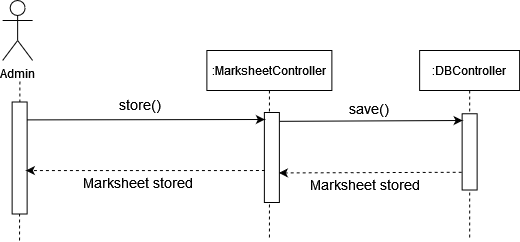

The diagram above was exported from draw.io. Its source (the exported page's mxGraphModel, read from the mxfile embedded in the PNG):
<mxGraphModel dx="599" dy="303" grid="1" gridSize="10" guides="1" tooltips="1" connect="1" arrows="1" fold="1" page="1" pageScale="1" pageWidth="850" pageHeight="1100" math="0" shadow="0">
  <root>
    <mxCell id="0" />
    <mxCell id="1" parent="0" />
    <mxCell id="Td2ku4V8jNkps6xAQcZh-184" value="Admin" style="shape=umlActor;verticalLabelPosition=bottom;verticalAlign=top;html=1;outlineConnect=0;" vertex="1" parent="1">
      <mxGeometry x="210.13" y="400" width="30" height="60" as="geometry" />
    </mxCell>
    <mxCell id="Td2ku4V8jNkps6xAQcZh-185" value="" style="endArrow=none;dashed=1;html=1;startArrow=none;" edge="1" parent="1">
      <mxGeometry width="50" height="50" relative="1" as="geometry">
        <mxPoint x="227" y="640" as="sourcePoint" />
        <mxPoint x="227.3800000000001" y="480" as="targetPoint" />
      </mxGeometry>
    </mxCell>
    <mxCell id="Td2ku4V8jNkps6xAQcZh-186" value=":MarksheetController" style="shape=umlLifeline;perimeter=lifelinePerimeter;container=1;collapsible=0;recursiveResize=0;rounded=0;shadow=0;strokeWidth=1;" vertex="1" parent="1">
      <mxGeometry x="414.38" y="450" width="125" height="190" as="geometry" />
    </mxCell>
    <mxCell id="Td2ku4V8jNkps6xAQcZh-187" value="" style="rounded=0;whiteSpace=wrap;html=1;rotation=90;" vertex="1" parent="Td2ku4V8jNkps6xAQcZh-186">
      <mxGeometry x="20" y="99.5" width="90" height="15" as="geometry" />
    </mxCell>
    <mxCell id="Td2ku4V8jNkps6xAQcZh-189" value="" style="rounded=0;whiteSpace=wrap;html=1;rotation=90;" vertex="1" parent="1">
      <mxGeometry x="171.13" y="550" width="112" height="15" as="geometry" />
    </mxCell>
    <mxCell id="Td2ku4V8jNkps6xAQcZh-191" value=":DBController" style="shape=umlLifeline;perimeter=lifelinePerimeter;container=1;collapsible=0;recursiveResize=0;rounded=0;shadow=0;strokeWidth=1;" vertex="1" parent="1">
      <mxGeometry x="627.13" y="450" width="100" height="190" as="geometry" />
    </mxCell>
    <mxCell id="Td2ku4V8jNkps6xAQcZh-192" value="" style="rounded=0;whiteSpace=wrap;html=1;rotation=90;" vertex="1" parent="Td2ku4V8jNkps6xAQcZh-191">
      <mxGeometry x="11.88" y="93.88" width="76.25" height="15" as="geometry" />
    </mxCell>
    <mxCell id="Td2ku4V8jNkps6xAQcZh-196" value="" style="endArrow=classic;html=1;exitX=0.155;exitY=0.283;exitDx=0;exitDy=0;exitPerimeter=0;" edge="1" parent="1">
      <mxGeometry width="50" height="50" relative="1" as="geometry">
        <mxPoint x="234.38499999999976" y="519.3924999999999" as="sourcePoint" />
        <mxPoint x="472.3800000000001" y="519" as="targetPoint" />
      </mxGeometry>
    </mxCell>
    <mxCell id="Td2ku4V8jNkps6xAQcZh-197" value="" style="endArrow=classic;html=1;dashed=1;entryX=0.447;entryY=0.283;entryDx=0;entryDy=0;entryPerimeter=0;" edge="1" parent="1">
      <mxGeometry width="50" height="50" relative="1" as="geometry">
        <mxPoint x="472.3800000000001" y="570" as="sourcePoint" />
        <mxPoint x="233.38499999999976" y="570.0545" as="targetPoint" />
      </mxGeometry>
    </mxCell>
    <mxCell id="Td2ku4V8jNkps6xAQcZh-198" value="" style="endArrow=classic;html=1;rounded=0;exitX=0.187;exitY=-0.107;exitDx=0;exitDy=0;exitPerimeter=0;" edge="1" parent="1">
      <mxGeometry width="50" height="50" relative="1" as="geometry">
        <mxPoint x="486.9850000000001" y="520.8299999999999" as="sourcePoint" />
        <mxPoint x="670.1299999999999" y="520" as="targetPoint" />
      </mxGeometry>
    </mxCell>
    <mxCell id="Td2ku4V8jNkps6xAQcZh-199" value="" style="endArrow=classic;html=1;dashed=1;entryX=0.447;entryY=0.283;entryDx=0;entryDy=0;entryPerimeter=0;exitX=0.864;exitY=1.026;exitDx=0;exitDy=0;exitPerimeter=0;" edge="1" parent="1">
      <mxGeometry width="50" height="50" relative="1" as="geometry">
        <mxPoint x="669.1300000000003" y="571.75" as="sourcePoint" />
        <mxPoint x="486.395" y="572.4144999999999" as="targetPoint" />
      </mxGeometry>
    </mxCell>
    <mxCell id="Td2ku4V8jNkps6xAQcZh-207" value="&lt;div&gt;&lt;font style=&quot;font-size: 14px&quot;&gt;&lt;font style=&quot;font-size: 14px&quot;&gt;Marksheet &lt;/font&gt;stored&lt;br&gt;&lt;/font&gt;&lt;/div&gt;" style="text;html=1;strokeColor=none;fillColor=none;align=center;verticalAlign=middle;whiteSpace=wrap;rounded=0;" vertex="1" parent="1">
      <mxGeometry x="506.13" y="574" width="134.75" height="20" as="geometry" />
    </mxCell>
    <mxCell id="Td2ku4V8jNkps6xAQcZh-208" value="&lt;div&gt;&lt;font style=&quot;font-size: 14px&quot;&gt;store()&lt;/font&gt;&lt;/div&gt;" style="text;html=1;strokeColor=none;fillColor=none;align=center;verticalAlign=middle;whiteSpace=wrap;rounded=0;" vertex="1" parent="1">
      <mxGeometry x="328.13" y="494" width="40" height="20" as="geometry" />
    </mxCell>
    <mxCell id="Td2ku4V8jNkps6xAQcZh-209" value="&lt;div&gt;&lt;font style=&quot;font-size: 14px&quot;&gt;save()&lt;/font&gt;&lt;/div&gt;" style="text;whiteSpace=wrap;html=1;" vertex="1" parent="1">
      <mxGeometry x="555.13" y="494" width="70" height="30" as="geometry" />
    </mxCell>
    <mxCell id="Td2ku4V8jNkps6xAQcZh-210" value="&lt;div&gt;&lt;font style=&quot;font-size: 14px&quot;&gt;Marksheet stored&lt;br&gt;&lt;/font&gt;&lt;/div&gt;" style="text;html=1;strokeColor=none;fillColor=none;align=center;verticalAlign=middle;whiteSpace=wrap;rounded=0;" vertex="1" parent="1">
      <mxGeometry x="279.13" y="571.76" width="134.75" height="20" as="geometry" />
    </mxCell>
  </root>
</mxGraphModel>